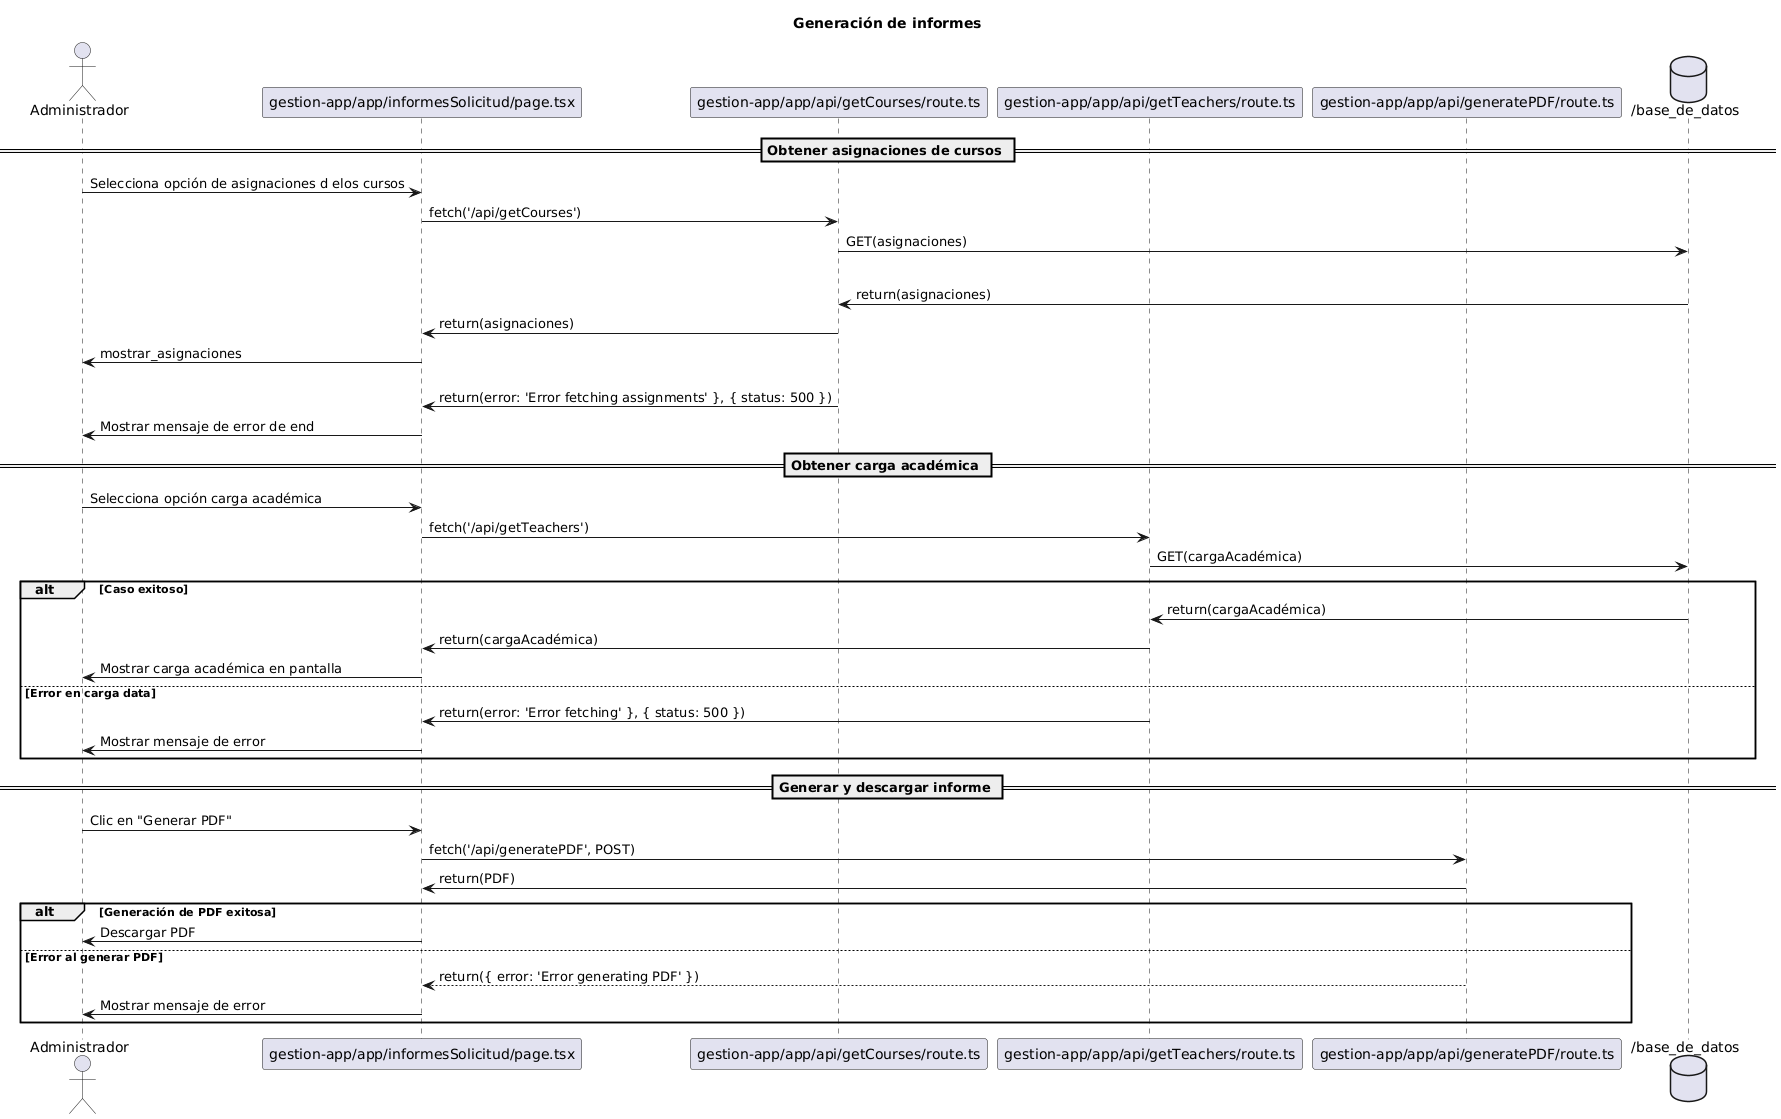

The diagram above was rendered by PlantUML. Its source (embedded in the PNG):
@startuml
title Generación de informes
actor Administrador as user

participant "gestion-app/app/informesSolicitud/page.tsx" as Frontend
participant "gestion-app/app/api/getCourses/route.ts" as Backend
participant "gestion-app/app/api/getTeachers/route.ts" as BackendCarga
participant "gestion-app/app/api/generatePDF/route.ts" as BackendInformes
database "/base_de_datos" as bd

== Obtener asignaciones de cursos ==
user -> Frontend: Selecciona opción de asignaciones d elos cursos
Frontend -> Backend : fetch('/api/getCourses')
Backend -> bd : GET(asignaciones)
alt Caso exitoso
    bd -> Backend : return(asignaciones)
    Backend -> Frontend : return(asignaciones)
    Frontend -> user : mostrar_asignaciones
else Error en carga data
    Backend -> Frontend : return(error: 'Error fetching assignments' }, { status: 500 })
    Frontend -> user : Mostrar mensaje de error de end

== Obtener carga académica ==
user -> Frontend: Selecciona opción carga académica
Frontend -> BackendCarga : fetch('/api/getTeachers')
BackendCarga -> bd : GET(cargaAcadémica)
alt Caso exitoso
    bd -> BackendCarga : return(cargaAcadémica)
    BackendCarga -> Frontend : return(cargaAcadémica)
    Frontend -> user : Mostrar carga académica en pantalla
else Error en carga data
    BackendCarga -> Frontend : return(error: 'Error fetching' }, { status: 500 })
    Frontend -> user : Mostrar mensaje de error
end

== Generar y descargar informe ==
user -> Frontend : Clic en "Generar PDF"
Frontend -> BackendInformes : fetch('/api/generatePDF', POST)
BackendInformes -> Frontend : return(PDF)

alt Generación de PDF exitosa
    user <- Frontend : Descargar PDF
else Error al generar PDF
    BackendInformes --> Frontend : return({ error: 'Error generating PDF' })
    Frontend -> user : Mostrar mensaje de error
end
@enduml